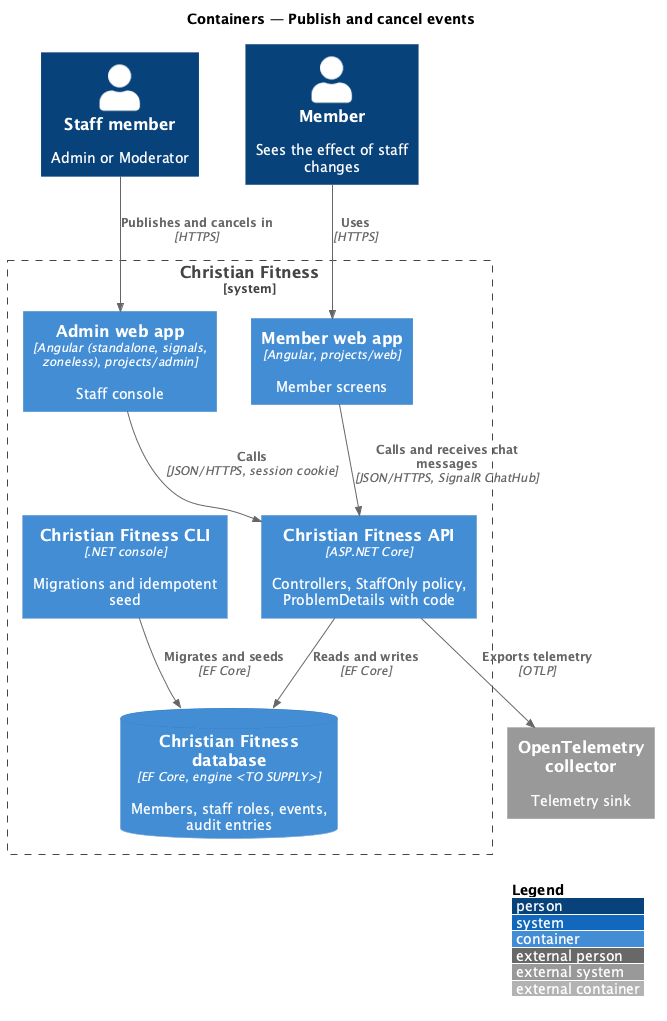

The diagram above was rendered by PlantUML. Its source (embedded in the PNG):
@startuml
!include <C4/C4_Container>
LAYOUT_WITH_LEGEND()
title Containers — Publish and cancel events

Person(staff, "Staff member", "Admin or Moderator")
Person(member, "Member", "Sees the effect of staff changes")
System_Boundary(cf, "Christian Fitness") {
  Container(admin, "Admin web app", "Angular (standalone, signals, zoneless), projects/admin", "Staff console")
  Container(web, "Member web app", "Angular, projects/web", "Member screens")
  Container(api, "Christian Fitness API", "ASP.NET Core", "Controllers, StaffOnly policy, ProblemDetails with code")
  Container(cli, "Christian Fitness CLI", ".NET console", "Migrations and idempotent seed")
  ContainerDb(db, "Christian Fitness database", "EF Core, engine <TO SUPPLY>", "Members, staff roles, events, audit entries")
}
System_Ext(otel, "OpenTelemetry collector", "Telemetry sink")

Rel(staff, admin, "Publishes and cancels in", "HTTPS")
Rel(admin, api, "Calls", "JSON/HTTPS, session cookie")
Rel(member, web, "Uses", "HTTPS")
Rel(web, api, "Calls and receives chat messages", "JSON/HTTPS, SignalR ChatHub")
Rel(api, db, "Reads and writes", "EF Core")
Rel(cli, db, "Migrates and seeds", "EF Core")
Rel(api, otel, "Exports telemetry", "OTLP")
@enduml